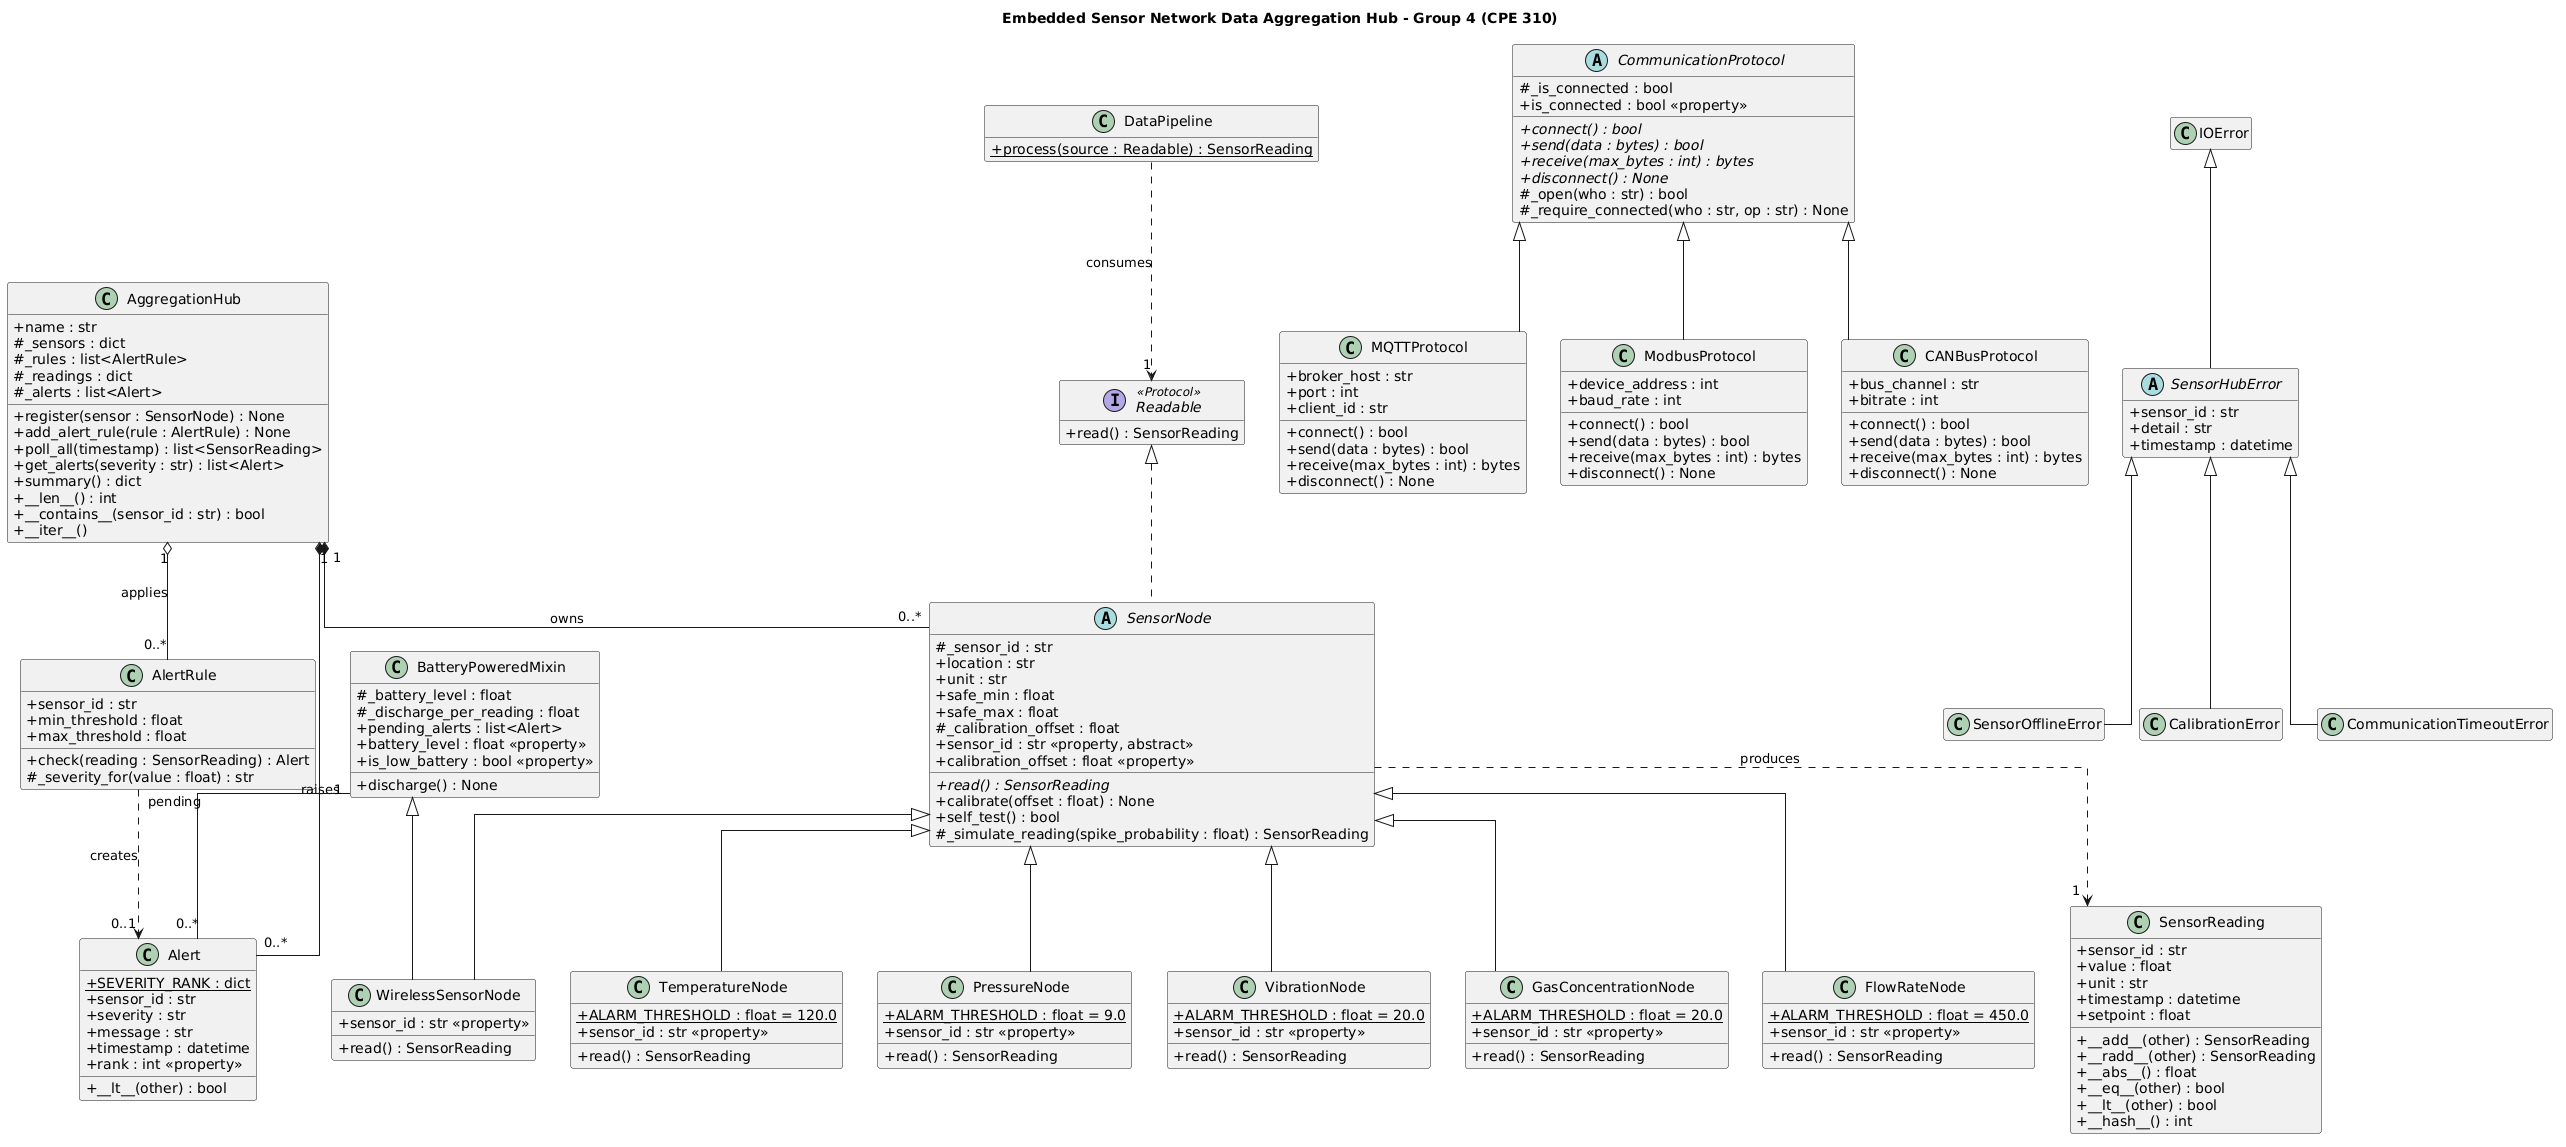

The diagram above was rendered by PlantUML. Its source (embedded in the PNG):
@startuml
title Embedded Sensor Network Data Aggregation Hub - Group 4 (CPE 310)

skinparam classAttributeIconSize 0
skinparam linetype ortho
hide empty members

' ===================== Sensor hierarchy =====================
abstract class SensorNode {
  # _sensor_id : str
  + location : str
  + unit : str
  + safe_min : float
  + safe_max : float
  # _calibration_offset : float
  + sensor_id : str <<property, abstract>>
  + calibration_offset : float <<property>>
  + {abstract} read() : SensorReading
  + calibrate(offset : float) : None
  + self_test() : bool
  # _simulate_reading(spike_probability : float) : SensorReading
}

class TemperatureNode {
  + {static} ALARM_THRESHOLD : float = 120.0
  + sensor_id : str <<property>>
  + read() : SensorReading
}
class PressureNode {
  + {static} ALARM_THRESHOLD : float = 9.0
  + sensor_id : str <<property>>
  + read() : SensorReading
}
class VibrationNode {
  + {static} ALARM_THRESHOLD : float = 20.0
  + sensor_id : str <<property>>
  + read() : SensorReading
}
class GasConcentrationNode {
  + {static} ALARM_THRESHOLD : float = 20.0
  + sensor_id : str <<property>>
  + read() : SensorReading
}
class FlowRateNode {
  + {static} ALARM_THRESHOLD : float = 450.0
  + sensor_id : str <<property>>
  + read() : SensorReading
}

class BatteryPoweredMixin {
  # _battery_level : float
  # _discharge_per_reading : float
  + pending_alerts : list<Alert>
  + battery_level : float <<property>>
  + is_low_battery : bool <<property>>
  + discharge() : None
}

class WirelessSensorNode {
  + sensor_id : str <<property>>
  + read() : SensorReading
}

' ===================== Protocol hierarchy =====================
abstract class CommunicationProtocol {
  # _is_connected : bool
  + is_connected : bool <<property>>
  + {abstract} connect() : bool
  + {abstract} send(data : bytes) : bool
  + {abstract} receive(max_bytes : int) : bytes
  + {abstract} disconnect() : None
  # _open(who : str) : bool
  # _require_connected(who : str, op : str) : None
}
class MQTTProtocol {
  + broker_host : str
  + port : int
  + client_id : str
  + connect() : bool
  + send(data : bytes) : bool
  + receive(max_bytes : int) : bytes
  + disconnect() : None
}
class ModbusProtocol {
  + device_address : int
  + baud_rate : int
  + connect() : bool
  + send(data : bytes) : bool
  + receive(max_bytes : int) : bytes
  + disconnect() : None
}
class CANBusProtocol {
  + bus_channel : str
  + bitrate : int
  + connect() : bool
  + send(data : bytes) : bool
  + receive(max_bytes : int) : bytes
  + disconnect() : None
}

' ===================== Value object & alerts =====================
class SensorReading {
  + sensor_id : str
  + value : float
  + unit : str
  + timestamp : datetime
  + setpoint : float
  + __add__(other) : SensorReading
  + __radd__(other) : SensorReading
  + __abs__() : float
  + __eq__(other) : bool
  + __lt__(other) : bool
  + __hash__() : int
}

class Alert {
  + {static} SEVERITY_RANK : dict
  + sensor_id : str
  + severity : str
  + message : str
  + timestamp : datetime
  + rank : int <<property>>
  + __lt__(other) : bool
}

class AlertRule {
  + sensor_id : str
  + min_threshold : float
  + max_threshold : float
  + check(reading : SensorReading) : Alert
  # _severity_for(value : float) : str
}

' ===================== Hub & pipeline =====================
class AggregationHub {
  + name : str
  # _sensors : dict
  # _rules : list<AlertRule>
  # _readings : dict
  # _alerts : list<Alert>
  + register(sensor : SensorNode) : None
  + add_alert_rule(rule : AlertRule) : None
  + poll_all(timestamp) : list<SensorReading>
  + get_alerts(severity : str) : list<Alert>
  + summary() : dict
  + __len__() : int
  + __contains__(sensor_id : str) : bool
  + __iter__()
}

interface Readable <<Protocol>> {
  + read() : SensorReading
}

class DataPipeline {
  + {static} process(source : Readable) : SensorReading
}

' ===================== Exceptions =====================
class IOError
abstract class SensorHubError {
  + sensor_id : str
  + detail : str
  + timestamp : datetime
}
class SensorOfflineError
class CalibrationError
class CommunicationTimeoutError

' ===================== Relationships =====================
' Generalization (inheritance)
SensorNode <|-- TemperatureNode
SensorNode <|-- PressureNode
SensorNode <|-- VibrationNode
SensorNode <|-- GasConcentrationNode
SensorNode <|-- FlowRateNode
SensorNode <|-- WirelessSensorNode
BatteryPoweredMixin <|-- WirelessSensorNode
CommunicationProtocol <|-- MQTTProtocol
CommunicationProtocol <|-- ModbusProtocol
CommunicationProtocol <|-- CANBusProtocol
IOError <|-- SensorHubError
SensorHubError <|-- SensorOfflineError
SensorHubError <|-- CalibrationError
SensorHubError <|-- CommunicationTimeoutError

' Realization (structural conformance to the Readable protocol)
Readable <|.. SensorNode

' Composition (the hub owns its sensors and the alerts it raises)
AggregationHub "1" *-- "0..*" SensorNode : owns
AggregationHub "1" *-- "0..*" Alert : raises

' Aggregation (rules are created elsewhere and handed in)
AggregationHub "1" o-- "0..*" AlertRule : applies

' Association (a wireless node holds its queued battery alerts)
BatteryPoweredMixin "1" -- "0..*" Alert : pending

' Dependency (uses / produces, transient)
SensorNode ..> "1" SensorReading : produces
AlertRule ..> "0..1" Alert : creates
DataPipeline ..> "1" Readable : consumes
@enduml